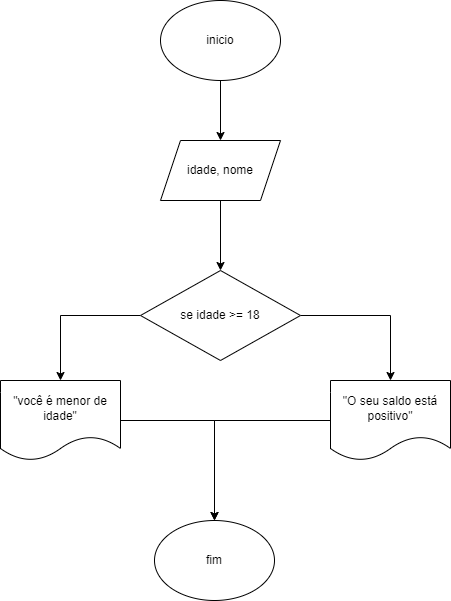

The diagram above was exported from draw.io. Its source (the exported page's mxGraphModel, read from the mxfile embedded in the PNG):
<mxGraphModel dx="794" dy="413" grid="1" gridSize="10" guides="1" tooltips="1" connect="1" arrows="1" fold="1" page="1" pageScale="1" pageWidth="827" pageHeight="1169" math="0" shadow="0">
  <root>
    <mxCell id="0" />
    <mxCell id="1" parent="0" />
    <mxCell id="DKMfNJeTtJBooAhYkg2I-3" value="" style="edgeStyle=orthogonalEdgeStyle;rounded=0;orthogonalLoop=1;jettySize=auto;html=1;" edge="1" parent="1" source="DKMfNJeTtJBooAhYkg2I-1" target="DKMfNJeTtJBooAhYkg2I-2">
      <mxGeometry relative="1" as="geometry" />
    </mxCell>
    <mxCell id="DKMfNJeTtJBooAhYkg2I-1" value="inicio" style="ellipse;whiteSpace=wrap;html=1;" vertex="1" parent="1">
      <mxGeometry x="360" y="70" width="120" height="80" as="geometry" />
    </mxCell>
    <mxCell id="DKMfNJeTtJBooAhYkg2I-5" value="" style="edgeStyle=orthogonalEdgeStyle;rounded=0;orthogonalLoop=1;jettySize=auto;html=1;" edge="1" parent="1" source="DKMfNJeTtJBooAhYkg2I-2" target="DKMfNJeTtJBooAhYkg2I-4">
      <mxGeometry relative="1" as="geometry" />
    </mxCell>
    <mxCell id="DKMfNJeTtJBooAhYkg2I-2" value="idade, nome" style="shape=parallelogram;perimeter=parallelogramPerimeter;whiteSpace=wrap;html=1;fixedSize=1;" vertex="1" parent="1">
      <mxGeometry x="360" y="210" width="120" height="60" as="geometry" />
    </mxCell>
    <mxCell id="DKMfNJeTtJBooAhYkg2I-7" value="" style="edgeStyle=orthogonalEdgeStyle;rounded=0;orthogonalLoop=1;jettySize=auto;html=1;" edge="1" parent="1" source="DKMfNJeTtJBooAhYkg2I-4" target="DKMfNJeTtJBooAhYkg2I-6">
      <mxGeometry relative="1" as="geometry" />
    </mxCell>
    <mxCell id="DKMfNJeTtJBooAhYkg2I-9" value="" style="edgeStyle=orthogonalEdgeStyle;rounded=0;orthogonalLoop=1;jettySize=auto;html=1;" edge="1" parent="1" source="DKMfNJeTtJBooAhYkg2I-4" target="DKMfNJeTtJBooAhYkg2I-8">
      <mxGeometry relative="1" as="geometry" />
    </mxCell>
    <mxCell id="DKMfNJeTtJBooAhYkg2I-4" value="se idade &amp;gt;= 18" style="rhombus;whiteSpace=wrap;html=1;" vertex="1" parent="1">
      <mxGeometry x="340" y="340" width="160" height="90" as="geometry" />
    </mxCell>
    <mxCell id="DKMfNJeTtJBooAhYkg2I-11" style="edgeStyle=orthogonalEdgeStyle;rounded=0;orthogonalLoop=1;jettySize=auto;html=1;" edge="1" parent="1" source="DKMfNJeTtJBooAhYkg2I-6" target="DKMfNJeTtJBooAhYkg2I-10">
      <mxGeometry relative="1" as="geometry" />
    </mxCell>
    <mxCell id="DKMfNJeTtJBooAhYkg2I-6" value="&quot;você é menor de idade&quot;" style="shape=document;whiteSpace=wrap;html=1;boundedLbl=1;" vertex="1" parent="1">
      <mxGeometry x="200" y="450" width="120" height="80" as="geometry" />
    </mxCell>
    <mxCell id="DKMfNJeTtJBooAhYkg2I-12" style="edgeStyle=orthogonalEdgeStyle;rounded=0;orthogonalLoop=1;jettySize=auto;html=1;entryX=0.5;entryY=0;entryDx=0;entryDy=0;" edge="1" parent="1" source="DKMfNJeTtJBooAhYkg2I-8" target="DKMfNJeTtJBooAhYkg2I-10">
      <mxGeometry relative="1" as="geometry" />
    </mxCell>
    <mxCell id="DKMfNJeTtJBooAhYkg2I-8" value="&quot;O seu saldo está positivo&quot;" style="shape=document;whiteSpace=wrap;html=1;boundedLbl=1;" vertex="1" parent="1">
      <mxGeometry x="530" y="450" width="120" height="80" as="geometry" />
    </mxCell>
    <mxCell id="DKMfNJeTtJBooAhYkg2I-10" value="fim" style="ellipse;whiteSpace=wrap;html=1;" vertex="1" parent="1">
      <mxGeometry x="354" y="590" width="120" height="80" as="geometry" />
    </mxCell>
  </root>
</mxGraphModel>